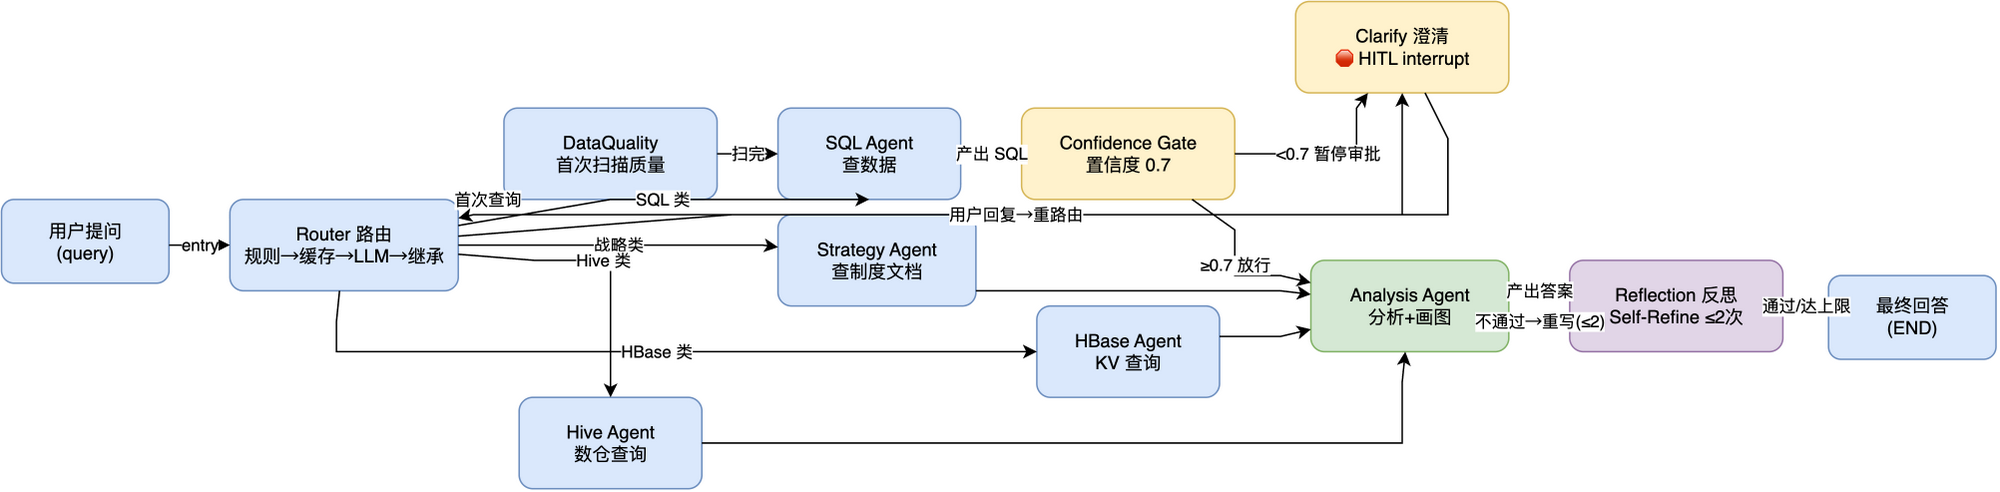

The diagram above was exported from draw.io. Its source (the exported page's mxGraphModel, read from the mxfile embedded in the PNG):
<mxGraphModel dx="800" dy="600" grid="1" gridSize="10" guides="1" tooltips="1" connect="1" arrows="1" fold="1" page="1" pageScale="1" pageWidth="850" pageHeight="1100" math="0" shadow="0">
  <root>
    <mxCell id="0" />
    <mxCell id="1" parent="0" />
    <mxCell id="start" value="用户提问&#10;(query)" style="rounded=1;whiteSpace=wrap;html=1;fillColor=#dae8fc;strokeColor=#6c8ebf;" vertex="1" parent="1">
      <mxGeometry x="0" y="130" width="110" height="55" as="geometry" />
    </mxCell>
    <mxCell id="router" value="Router 路由&#10;规则→缓存→LLM→继承" style="rounded=1;whiteSpace=wrap;html=1;fillColor=#dae8fc;strokeColor=#6c8ebf;" vertex="1" parent="1">
      <mxGeometry x="150" y="130" width="150" height="60" as="geometry" />
    </mxCell>
    <mxCell id="clarify" value="Clarify 澄清&#10;🛑 HITL interrupt" style="rounded=1;whiteSpace=wrap;html=1;fillColor=#fff2cc;strokeColor=#d6b656;" vertex="1" parent="1">
      <mxGeometry x="850" y="0" width="140" height="60" as="geometry" />
    </mxCell>
    <mxCell id="data_quality" value="DataQuality&#10;首次扫描质量" style="rounded=1;whiteSpace=wrap;html=1;fillColor=#dae8fc;strokeColor=#6c8ebf;" vertex="1" parent="1">
      <mxGeometry x="330" y="70" width="140" height="60" as="geometry" />
    </mxCell>
    <mxCell id="sql" value="SQL Agent&#10;查数据" style="rounded=1;whiteSpace=wrap;html=1;fillColor=#dae8fc;strokeColor=#6c8ebf;" vertex="1" parent="1">
      <mxGeometry x="510" y="70" width="120" height="60" as="geometry" />
    </mxCell>
    <mxCell id="confidence_gate" value="Confidence Gate&#10;置信度 0.7" style="rounded=1;whiteSpace=wrap;html=1;fillColor=#fff2cc;strokeColor=#d6b656;" vertex="1" parent="1">
      <mxGeometry x="670" y="70" width="140" height="60" as="geometry" />
    </mxCell>
    <mxCell id="strategy" value="Strategy Agent&#10;查制度文档" style="rounded=1;whiteSpace=wrap;html=1;fillColor=#dae8fc;strokeColor=#6c8ebf;" vertex="1" parent="1">
      <mxGeometry x="510" y="140" width="130" height="60" as="geometry" />
    </mxCell>
    <mxCell id="hbase" value="HBase Agent&#10;KV 查询" style="rounded=1;whiteSpace=wrap;html=1;fillColor=#dae8fc;strokeColor=#6c8ebf;" vertex="1" parent="1">
      <mxGeometry x="680" y="200" width="120" height="60" as="geometry" />
    </mxCell>
    <mxCell id="hive" value="Hive Agent&#10;数仓查询" style="rounded=1;whiteSpace=wrap;html=1;fillColor=#dae8fc;strokeColor=#6c8ebf;" vertex="1" parent="1">
      <mxGeometry x="340" y="260" width="120" height="60" as="geometry" />
    </mxCell>
    <mxCell id="analysis" value="Analysis Agent&#10;分析+画图" style="rounded=1;whiteSpace=wrap;html=1;fillColor=#d5e8d4;strokeColor=#82b366;" vertex="1" parent="1">
      <mxGeometry x="860" y="170" width="130" height="60" as="geometry" />
    </mxCell>
    <mxCell id="reflection" value="Reflection 反思&#10;Self-Refine ≤2次" style="rounded=1;whiteSpace=wrap;html=1;fillColor=#e1d5e7;strokeColor=#9673a6;" vertex="1" parent="1">
      <mxGeometry x="1030" y="170" width="140" height="60" as="geometry" />
    </mxCell>
    <mxCell id="end" value="最终回答&#10;(END)" style="rounded=1;whiteSpace=wrap;html=1;fillColor=#dae8fc;strokeColor=#6c8ebf;" vertex="1" parent="1">
      <mxGeometry x="1200" y="180" width="110" height="55" as="geometry" />
    </mxCell>
    <mxCell id="e0" value="entry" style="html=1;rounded=0;" edge="1" parent="1" source="start" target="router">
      <mxGeometry relative="1" as="geometry">
        <Array as="points">
          <mxPoint x="110" y="160" />
          <mxPoint x="130" y="160" />
        </Array>
      </mxGeometry>
    </mxCell>
    <mxCell id="e1" value="意图模糊" style="html=1;rounded=0;" edge="1" parent="1" source="router" target="clarify">
      <mxGeometry relative="1" as="geometry">
        <Array as="points">
          <mxPoint x="480" y="140" />
          <mxPoint x="920" y="140" />
          <mxPoint x="920" y="140" />
          <mxPoint x="920" y="140" />
          <mxPoint x="920" y="70" />
        </Array>
      </mxGeometry>
    </mxCell>
    <mxCell id="e2" value="首次查询" style="html=1;rounded=0;" edge="1" parent="1" source="router" target="data_quality">
      <mxGeometry relative="1" as="geometry">
        <Array as="points">
          <mxPoint x="320" y="130" />
          <mxPoint x="340" y="130" />
          <mxPoint x="340" y="130" />
          <mxPoint x="340" y="130" />
          <mxPoint x="340" y="130" />
        </Array>
      </mxGeometry>
    </mxCell>
    <mxCell id="e3" value="SQL 类" style="html=1;rounded=0;" edge="1" parent="1" source="router" target="sql">
      <mxGeometry relative="1" as="geometry">
        <Array as="points">
          <mxPoint x="400" y="130" />
          <mxPoint x="570" y="130" />
          <mxPoint x="570" y="130" />
          <mxPoint x="570" y="130" />
          <mxPoint x="570" y="130" />
        </Array>
      </mxGeometry>
    </mxCell>
    <mxCell id="e4" value="战略类" style="html=1;rounded=0;" edge="1" parent="1" source="router" target="strategy">
      <mxGeometry relative="1" as="geometry">
        <Array as="points">
          <mxPoint x="300" y="160" />
          <mxPoint x="500" y="160" />
        </Array>
      </mxGeometry>
    </mxCell>
    <mxCell id="e5" value="HBase 类" style="html=1;rounded=0;" edge="1" parent="1" source="router" target="hbase">
      <mxGeometry relative="1" as="geometry">
        <Array as="points">
          <mxPoint x="220" y="210" />
          <mxPoint x="220" y="230" />
          <mxPoint x="220" y="230" />
          <mxPoint x="220" y="230" />
          <mxPoint x="670" y="230" />
        </Array>
      </mxGeometry>
    </mxCell>
    <mxCell id="e6" value="Hive 类" style="html=1;rounded=0;" edge="1" parent="1" source="router" target="hive">
      <mxGeometry relative="1" as="geometry">
        <Array as="points">
          <mxPoint x="350" y="170" />
          <mxPoint x="400" y="170" />
          <mxPoint x="400" y="170" />
          <mxPoint x="400" y="170" />
          <mxPoint x="400" y="250" />
        </Array>
      </mxGeometry>
    </mxCell>
    <mxCell id="e7" value="用户回复→重路由" style="html=1;rounded=0;" edge="1" parent="1" source="clarify" target="router">
      <mxGeometry relative="1" as="geometry">
        <Array as="points">
          <mxPoint x="950" y="90" />
          <mxPoint x="950" y="140" />
          <mxPoint x="950" y="140" />
          <mxPoint x="950" y="140" />
          <mxPoint x="310" y="140" />
        </Array>
      </mxGeometry>
    </mxCell>
    <mxCell id="e8" value="扫完" style="html=1;rounded=0;" edge="1" parent="1" source="data_quality" target="sql">
      <mxGeometry relative="1" as="geometry">
        <Array as="points">
          <mxPoint x="470" y="100" />
          <mxPoint x="500" y="100" />
        </Array>
      </mxGeometry>
    </mxCell>
    <mxCell id="e9" value="产出 SQL" style="html=1;rounded=0;" edge="1" parent="1" source="sql" target="confidence_gate">
      <mxGeometry relative="1" as="geometry">
        <Array as="points">
          <mxPoint x="630" y="100" />
          <mxPoint x="660" y="100" />
        </Array>
      </mxGeometry>
    </mxCell>
    <mxCell id="e10" value="&lt;0.7 暂停审批" style="html=1;rounded=0;" edge="1" parent="1" source="confidence_gate" target="clarify">
      <mxGeometry relative="1" as="geometry">
        <Array as="points">
          <mxPoint x="850" y="100" />
          <mxPoint x="890" y="100" />
          <mxPoint x="890" y="100" />
          <mxPoint x="890" y="100" />
          <mxPoint x="890" y="70" />
        </Array>
      </mxGeometry>
    </mxCell>
    <mxCell id="e11" value="≥0.7 放行" style="html=1;rounded=0;" edge="1" parent="1" source="confidence_gate" target="analysis">
      <mxGeometry relative="1" as="geometry">
        <Array as="points">
          <mxPoint x="810" y="150" />
          <mxPoint x="810" y="180" />
          <mxPoint x="810" y="180" />
          <mxPoint x="810" y="180" />
          <mxPoint x="840" y="180" />
        </Array>
      </mxGeometry>
    </mxCell>
    <mxCell id="e12" value="" style="html=1;rounded=0;" edge="1" parent="1" source="strategy" target="analysis">
      <mxGeometry relative="1" as="geometry">
        <Array as="points">
          <mxPoint x="640" y="190" />
          <mxPoint x="840" y="190" />
        </Array>
      </mxGeometry>
    </mxCell>
    <mxCell id="e13" value="" style="html=1;rounded=0;" edge="1" parent="1" source="hbase" target="analysis">
      <mxGeometry relative="1" as="geometry">
        <Array as="points">
          <mxPoint x="800" y="220" />
          <mxPoint x="840" y="220" />
        </Array>
      </mxGeometry>
    </mxCell>
    <mxCell id="e14" value="" style="html=1;rounded=0;" edge="1" parent="1" source="hive" target="analysis">
      <mxGeometry relative="1" as="geometry">
        <Array as="points">
          <mxPoint x="600" y="290" />
          <mxPoint x="920" y="290" />
          <mxPoint x="920" y="290" />
          <mxPoint x="920" y="290" />
          <mxPoint x="920" y="250" />
        </Array>
      </mxGeometry>
    </mxCell>
    <mxCell id="e15" value="产出答案" style="html=1;rounded=0;" edge="1" parent="1" source="analysis" target="reflection">
      <mxGeometry relative="1" as="geometry">
        <Array as="points">
          <mxPoint x="990" y="190" />
          <mxPoint x="1010" y="190" />
        </Array>
      </mxGeometry>
    </mxCell>
    <mxCell id="e16" value="不通过→重写(≤2)" style="html=1;rounded=0;" edge="1" parent="1" source="reflection" target="analysis">
      <mxGeometry relative="1" as="geometry">
        <Array as="points">
          <mxPoint x="1030" y="210" />
          <mxPoint x="1000" y="210" />
        </Array>
      </mxGeometry>
    </mxCell>
    <mxCell id="e17" value="通过/达上限" style="html=1;rounded=0;" edge="1" parent="1" source="reflection" target="end">
      <mxGeometry relative="1" as="geometry">
        <Array as="points">
          <mxPoint x="1170" y="200" />
          <mxPoint x="1190" y="200" />
        </Array>
      </mxGeometry>
    </mxCell>
  </root>
</mxGraphModel>